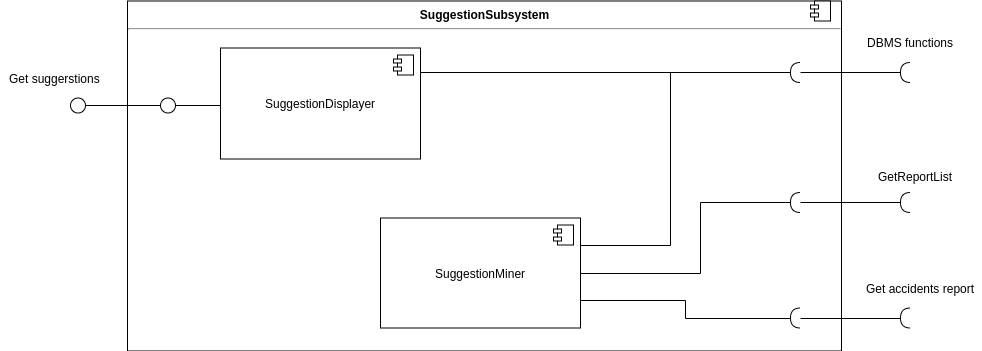

The diagram above was exported from draw.io. Its source (the exported page's mxGraphModel, read from the mxfile embedded in the PNG):
<mxGraphModel dx="1610" dy="-1" grid="1" gridSize="10" guides="1" tooltips="1" connect="1" arrows="1" fold="1" page="1" pageScale="1" pageWidth="850" pageHeight="1100" math="0" shadow="0">
  <root>
    <mxCell id="0" />
    <mxCell id="1" parent="0" />
    <mxCell id="pUEjkFhvVGIq6ogUPf_g-1" value="&lt;p style=&quot;margin: 0px ; margin-top: 6px ; text-align: center&quot;&gt;&lt;b&gt;SuggestionSubsystem&lt;/b&gt;&lt;/p&gt;&lt;hr&gt;&lt;p style=&quot;margin: 0px ; margin-left: 8px&quot;&gt;&lt;br&gt;&lt;/p&gt;" style="align=left;overflow=fill;html=1;" parent="1" vertex="1">
      <mxGeometry x="-33" y="1648.5" width="714" height="350" as="geometry" />
    </mxCell>
    <mxCell id="pUEjkFhvVGIq6ogUPf_g-2" value="SuggestionDisplayer" style="html=1;" parent="1" vertex="1">
      <mxGeometry x="60" y="1695.5" width="200" height="111" as="geometry" />
    </mxCell>
    <mxCell id="pUEjkFhvVGIq6ogUPf_g-3" value="" style="shape=component;jettyWidth=8;jettyHeight=4;" parent="pUEjkFhvVGIq6ogUPf_g-2" vertex="1">
      <mxGeometry x="1" width="20" height="20" relative="1" as="geometry">
        <mxPoint x="-27" y="7" as="offset" />
      </mxGeometry>
    </mxCell>
    <mxCell id="cY7wGo0uQFMD68RjUxOr-6" style="edgeStyle=orthogonalEdgeStyle;rounded=0;orthogonalLoop=1;jettySize=auto;html=1;exitX=1;exitY=0.5;exitDx=0;exitDy=0;entryX=1;entryY=0.5;entryDx=0;entryDy=0;entryPerimeter=0;endArrow=none;endFill=0;" parent="1" source="pUEjkFhvVGIq6ogUPf_g-4" target="cY7wGo0uQFMD68RjUxOr-4" edge="1">
      <mxGeometry relative="1" as="geometry">
        <Array as="points">
          <mxPoint x="540" y="1921" />
          <mxPoint x="540" y="1850" />
        </Array>
      </mxGeometry>
    </mxCell>
    <mxCell id="pUEjkFhvVGIq6ogUPf_g-4" value="SuggestionMiner" style="html=1;" parent="1" vertex="1">
      <mxGeometry x="220" y="1865.5" width="200" height="110" as="geometry" />
    </mxCell>
    <mxCell id="pUEjkFhvVGIq6ogUPf_g-5" value="" style="shape=component;jettyWidth=8;jettyHeight=4;" parent="pUEjkFhvVGIq6ogUPf_g-4" vertex="1">
      <mxGeometry x="1" width="20" height="20" relative="1" as="geometry">
        <mxPoint x="-27" y="7" as="offset" />
      </mxGeometry>
    </mxCell>
    <mxCell id="pUEjkFhvVGIq6ogUPf_g-6" style="edgeStyle=orthogonalEdgeStyle;rounded=0;jumpStyle=arc;jumpSize=10;orthogonalLoop=1;jettySize=auto;html=1;exitX=0;exitY=0.5;exitDx=0;exitDy=0;entryX=1;entryY=0.5;entryDx=0;entryDy=0;endArrow=none;endFill=0;" parent="1" source="pUEjkFhvVGIq6ogUPf_g-7" target="pUEjkFhvVGIq6ogUPf_g-8" edge="1">
      <mxGeometry relative="1" as="geometry" />
    </mxCell>
    <mxCell id="pUEjkFhvVGIq6ogUPf_g-7" value="" style="ellipse;whiteSpace=wrap;html=1;aspect=fixed;" parent="1" vertex="1">
      <mxGeometry y="1745.5" width="15" height="15" as="geometry" />
    </mxCell>
    <mxCell id="pUEjkFhvVGIq6ogUPf_g-8" value="" style="ellipse;whiteSpace=wrap;html=1;aspect=fixed;" parent="1" vertex="1">
      <mxGeometry x="-90" y="1745.5" width="15" height="15" as="geometry" />
    </mxCell>
    <mxCell id="pUEjkFhvVGIq6ogUPf_g-9" style="edgeStyle=orthogonalEdgeStyle;rounded=0;jumpStyle=arc;jumpSize=10;orthogonalLoop=1;jettySize=auto;html=1;exitX=0;exitY=0.5;exitDx=0;exitDy=0;entryX=1;entryY=0.5;entryDx=0;entryDy=0;endArrow=none;endFill=0;" parent="1" source="pUEjkFhvVGIq6ogUPf_g-2" target="pUEjkFhvVGIq6ogUPf_g-7" edge="1">
      <mxGeometry relative="1" as="geometry">
        <Array as="points">
          <mxPoint x="60" y="1752.5" />
          <mxPoint x="37" y="1752.5" />
        </Array>
      </mxGeometry>
    </mxCell>
    <mxCell id="pUEjkFhvVGIq6ogUPf_g-10" value="Get suggerstions" style="text;html=1;align=center;verticalAlign=middle;resizable=0;points=[];;autosize=1;" parent="1" vertex="1">
      <mxGeometry x="-160.1189532117367" y="1715.5" width="110" height="20" as="geometry" />
    </mxCell>
    <mxCell id="pUEjkFhvVGIq6ogUPf_g-11" style="edgeStyle=orthogonalEdgeStyle;rounded=0;jumpStyle=arc;jumpSize=10;orthogonalLoop=1;jettySize=auto;html=1;exitX=0;exitY=0.5;exitDx=0;exitDy=0;exitPerimeter=0;entryX=1;entryY=0.5;entryDx=0;entryDy=0;entryPerimeter=0;endArrow=none;endFill=0;" parent="1" source="pUEjkFhvVGIq6ogUPf_g-12" target="pUEjkFhvVGIq6ogUPf_g-15" edge="1">
      <mxGeometry relative="1" as="geometry" />
    </mxCell>
    <mxCell id="pUEjkFhvVGIq6ogUPf_g-12" value="" style="shape=requiredInterface;html=1;verticalLabelPosition=bottom;rotation=-180;" parent="1" vertex="1">
      <mxGeometry x="630" y="1710" width="10" height="20" as="geometry" />
    </mxCell>
    <mxCell id="pUEjkFhvVGIq6ogUPf_g-13" style="edgeStyle=orthogonalEdgeStyle;rounded=0;jumpStyle=arc;jumpSize=10;orthogonalLoop=1;jettySize=auto;html=1;exitX=0;exitY=0.5;exitDx=0;exitDy=0;exitPerimeter=0;entryX=1;entryY=0.5;entryDx=0;entryDy=0;entryPerimeter=0;endArrow=none;endFill=0;" parent="1" source="pUEjkFhvVGIq6ogUPf_g-14" target="pUEjkFhvVGIq6ogUPf_g-16" edge="1">
      <mxGeometry relative="1" as="geometry" />
    </mxCell>
    <mxCell id="pUEjkFhvVGIq6ogUPf_g-14" value="" style="shape=requiredInterface;html=1;verticalLabelPosition=bottom;rotation=-180;" parent="1" vertex="1">
      <mxGeometry x="630" y="1955.5" width="10" height="20" as="geometry" />
    </mxCell>
    <mxCell id="pUEjkFhvVGIq6ogUPf_g-15" value="" style="shape=requiredInterface;html=1;verticalLabelPosition=bottom;rotation=-180;" parent="1" vertex="1">
      <mxGeometry x="740" y="1710" width="10" height="20" as="geometry" />
    </mxCell>
    <mxCell id="pUEjkFhvVGIq6ogUPf_g-16" value="" style="shape=requiredInterface;html=1;verticalLabelPosition=bottom;rotation=-180;" parent="1" vertex="1">
      <mxGeometry x="740" y="1955.5" width="10" height="20" as="geometry" />
    </mxCell>
    <mxCell id="pUEjkFhvVGIq6ogUPf_g-17" style="edgeStyle=orthogonalEdgeStyle;rounded=0;jumpStyle=arc;jumpSize=10;orthogonalLoop=1;jettySize=auto;html=1;exitX=1;exitY=0.75;exitDx=0;exitDy=0;entryX=1;entryY=0.5;entryDx=0;entryDy=0;entryPerimeter=0;endArrow=none;endFill=0;" parent="1" source="pUEjkFhvVGIq6ogUPf_g-4" target="pUEjkFhvVGIq6ogUPf_g-14" edge="1">
      <mxGeometry relative="1" as="geometry" />
    </mxCell>
    <mxCell id="pUEjkFhvVGIq6ogUPf_g-18" style="edgeStyle=orthogonalEdgeStyle;rounded=0;jumpStyle=arc;jumpSize=10;orthogonalLoop=1;jettySize=auto;html=1;exitX=1;exitY=0.25;exitDx=0;exitDy=0;entryX=1;entryY=0.5;entryDx=0;entryDy=0;entryPerimeter=0;endArrow=none;endFill=0;" parent="1" source="pUEjkFhvVGIq6ogUPf_g-4" target="pUEjkFhvVGIq6ogUPf_g-12" edge="1">
      <mxGeometry relative="1" as="geometry">
        <Array as="points">
          <mxPoint x="510" y="1893" />
          <mxPoint x="510" y="1720" />
        </Array>
      </mxGeometry>
    </mxCell>
    <mxCell id="pUEjkFhvVGIq6ogUPf_g-19" style="edgeStyle=orthogonalEdgeStyle;rounded=0;jumpStyle=arc;jumpSize=10;orthogonalLoop=1;jettySize=auto;html=1;exitX=1;exitY=0.25;exitDx=0;exitDy=0;entryX=1;entryY=0.5;entryDx=0;entryDy=0;entryPerimeter=0;endArrow=none;endFill=0;" parent="1" source="pUEjkFhvVGIq6ogUPf_g-2" target="pUEjkFhvVGIq6ogUPf_g-12" edge="1">
      <mxGeometry relative="1" as="geometry">
        <Array as="points">
          <mxPoint x="260" y="1720" />
        </Array>
      </mxGeometry>
    </mxCell>
    <mxCell id="pUEjkFhvVGIq6ogUPf_g-20" value="DBMS functions" style="text;html=1;align=center;verticalAlign=middle;resizable=0;points=[];;autosize=1;" parent="1" vertex="1">
      <mxGeometry x="700" y="1680" width="100" height="20" as="geometry" />
    </mxCell>
    <mxCell id="pUEjkFhvVGIq6ogUPf_g-21" value="Get accidents report" style="text;html=1;align=center;verticalAlign=middle;resizable=0;points=[];;autosize=1;" parent="1" vertex="1">
      <mxGeometry x="700" y="1925.5" width="120" height="20" as="geometry" />
    </mxCell>
    <mxCell id="pUEjkFhvVGIq6ogUPf_g-22" value="" style="shape=component;jettyWidth=8;jettyHeight=4;" parent="1" vertex="1">
      <mxGeometry x="650" y="1648.5" width="20" height="20" as="geometry">
        <mxPoint x="-24" y="4" as="offset" />
      </mxGeometry>
    </mxCell>
    <mxCell id="cY7wGo0uQFMD68RjUxOr-3" style="edgeStyle=orthogonalEdgeStyle;rounded=0;jumpStyle=arc;jumpSize=10;orthogonalLoop=1;jettySize=auto;html=1;exitX=0;exitY=0.5;exitDx=0;exitDy=0;exitPerimeter=0;entryX=1;entryY=0.5;entryDx=0;entryDy=0;entryPerimeter=0;endArrow=none;endFill=0;" parent="1" source="cY7wGo0uQFMD68RjUxOr-4" target="cY7wGo0uQFMD68RjUxOr-5" edge="1">
      <mxGeometry relative="1" as="geometry" />
    </mxCell>
    <mxCell id="cY7wGo0uQFMD68RjUxOr-4" value="" style="shape=requiredInterface;html=1;verticalLabelPosition=bottom;rotation=-180;" parent="1" vertex="1">
      <mxGeometry x="630" y="1840" width="10" height="20" as="geometry" />
    </mxCell>
    <mxCell id="cY7wGo0uQFMD68RjUxOr-5" value="" style="shape=requiredInterface;html=1;verticalLabelPosition=bottom;rotation=-180;" parent="1" vertex="1">
      <mxGeometry x="740" y="1840" width="10" height="20" as="geometry" />
    </mxCell>
    <mxCell id="cY7wGo0uQFMD68RjUxOr-7" value="GetReportList" style="text;html=1;align=center;verticalAlign=middle;resizable=0;points=[];;autosize=1;" parent="1" vertex="1">
      <mxGeometry x="710" y="1813.5" width="90" height="20" as="geometry" />
    </mxCell>
  </root>
</mxGraphModel>